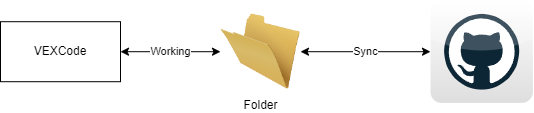

The diagram above was exported from draw.io. Its source (the exported page's mxGraphModel, read from the mxfile embedded in the PNG):
<mxGraphModel dx="1098" dy="820" grid="1" gridSize="10" guides="1" tooltips="1" connect="1" arrows="1" fold="1" page="1" pageScale="1" pageWidth="850" pageHeight="1100" math="0" shadow="0">
  <root>
    <mxCell id="0" />
    <mxCell id="1" parent="0" />
    <mxCell id="a82Yc0MLIS2kWSpy7NCz-1" value="VEXCode" style="rounded=0;whiteSpace=wrap;html=1;" parent="1" vertex="1">
      <mxGeometry x="50" y="61.2" width="120" height="60" as="geometry" />
    </mxCell>
    <mxCell id="a82Yc0MLIS2kWSpy7NCz-6" value="Working" style="edgeStyle=orthogonalEdgeStyle;rounded=0;orthogonalLoop=1;jettySize=auto;html=1;startArrow=classic;startFill=1;exitX=0;exitY=0.5;exitDx=0;exitDy=0;" parent="1" source="5w3W3-4jF1GPis9Y61n5-2" target="a82Yc0MLIS2kWSpy7NCz-1" edge="1">
      <mxGeometry relative="1" as="geometry">
        <mxPoint x="270" y="91.20000000000005" as="sourcePoint" />
      </mxGeometry>
    </mxCell>
    <mxCell id="a82Yc0MLIS2kWSpy7NCz-8" value="Sync" style="edgeStyle=orthogonalEdgeStyle;rounded=0;orthogonalLoop=1;jettySize=auto;html=1;startArrow=classic;startFill=1;entryX=1;entryY=0.5;entryDx=0;entryDy=0;" parent="1" source="a82Yc0MLIS2kWSpy7NCz-7" target="5w3W3-4jF1GPis9Y61n5-2" edge="1">
      <mxGeometry relative="1" as="geometry">
        <mxPoint x="356.25" y="91.20000000000005" as="targetPoint" />
      </mxGeometry>
    </mxCell>
    <mxCell id="a82Yc0MLIS2kWSpy7NCz-7" value="" style="dashed=0;outlineConnect=0;html=1;align=center;labelPosition=center;verticalLabelPosition=bottom;verticalAlign=top;shape=mxgraph.webicons.github;gradientColor=#DFDEDE" parent="1" vertex="1">
      <mxGeometry x="480" y="40.000000000000014" width="102.4" height="102.4" as="geometry" />
    </mxCell>
    <mxCell id="5w3W3-4jF1GPis9Y61n5-2" value="Folder" style="image;html=1;image=img/lib/clip_art/general/Empty_Folder_128x128.png" vertex="1" parent="1">
      <mxGeometry x="270" y="51.19999999999999" width="80" height="80" as="geometry" />
    </mxCell>
  </root>
</mxGraphModel>